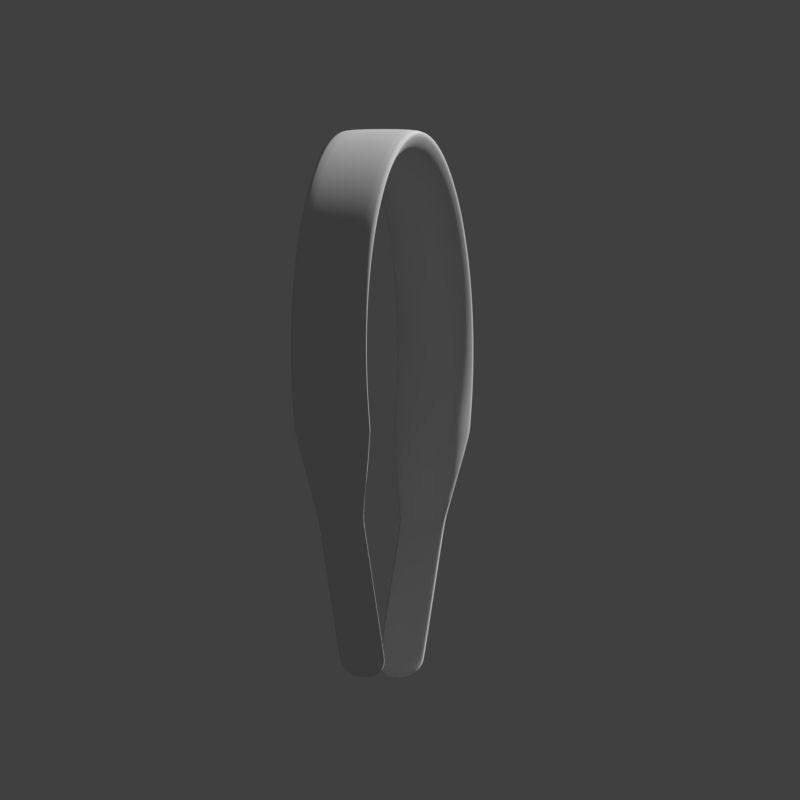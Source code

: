 # Source: h05.blend  (saved by Blender 2.79.0; exported with 4.5.12 LTS)
import bpy
from mathutils import Matrix  # noqa: F401  (used for matrix-valued properties, if any)

bpy.ops.wm.read_factory_settings(use_empty=True)
scene = bpy.context.scene
scene.name = 'Scene'

# ---- collections
col_collection_1 = bpy.data.collections.new('Collection 1'); scene.collection.children.link(col_collection_1)
col_collection_2 = bpy.data.collections.new('Collection 2'); scene.collection.children.link(col_collection_2)
col_collection_2.hide_render = True
col_collection_2.hide_viewport = True

# ---- world
world_world = bpy.data.worlds.new('World'); scene.world = world_world
world_world.color = (0.05088, 0.05088, 0.05088)
world_world.use_sun_shadow = False
world_world.sun_shadow_jitter_overblur = 0.0
world_world.cycles.sampling_method = 'MANUAL'

# ---- cameras
cam_camera = bpy.data.cameras.new('Camera')
cam_camera.type = 'ORTHO'
cam_camera.clip_end = 100.0
cam_camera.lens = 35.0
cam_camera.sensor_width = 32.0
cam_camera.sensor_height = 18.0
cam_camera.ortho_scale = 4.521
cam_camera.dof.focus_distance = 0.0
cam_camera.dof.aperture_fstop = 128.0

# ---- meshes
me_circle = bpy.data.meshes.new('Circle')
me_circle.from_pydata([(0.0, 1.0, 0.08757), (-0.1951, 0.9808, 0.08757), (-0.3827, 0.9239, 0.08757), (-0.5556, 0.8315, 0.08757), (-0.7071, 0.7071, 0.08757), (-0.8315, 0.5556, 0.08757), (-0.9239, 0.3827, 0.08757), (-0.9808, 0.1951, 0.08757), (-1.0, 7.451e-08, 0.08757), (-0.9808, -0.1951, 0.08757), (-0.9239, -0.3827, 0.08757), (0.0, 1.0, -0.2846), (-0.1951, 0.9808, -0.2846), (-0.3827, 0.9239, -0.2846), (-0.5556, 0.8315, -0.2846), (-0.7071, 0.7071, -0.2846), (-0.8315, 0.5556, -0.2846), (-0.9239, 0.3827, -0.2846), (-0.9808, 0.1951, -0.2846), (-1.0, 7.451e-08, -0.2846), (-0.9808, -0.1951, -0.2846), (-0.9239, -0.3827, -0.2846), (-0.7619, -0.7757, 0.01618), (-0.7619, -0.7757, -0.2132), (-0.3517, -1.444, 0.01618), (-0.3517, -1.444, -0.2132), (-0.3026, -1.504, -0.0311), (-0.3026, -1.504, -0.1659), (0.0, 0.8811, 0.02366), (-0.1796, 0.8634, 0.02366), (-0.3524, 0.811, 0.02366), (-0.5115, 0.726, 0.02366), (-0.6511, 0.6115, 0.02366), (-0.7656, 0.4719, 0.02366), (-0.8507, 0.3127, 0.02366), (-0.903, 0.14, 0.02366), (-0.9207, -0.0396, 0.02366), (-0.903, -0.2192, 0.02366), (-0.8507, -0.392, 0.02366), (0.0, 0.8811, -0.1912), (-0.1796, 0.8634, -0.1912), (-0.3524, 0.811, -0.1912), (-0.5115, 0.726, -0.1912), (-0.6511, 0.6115, -0.1912), (-0.7656, 0.4719, -0.1912), (-0.8507, 0.3127, -0.1912), (-0.903, 0.14, -0.1912), (-0.9207, -0.0396, -0.1912), (-0.903, -0.2192, -0.1912), (-0.8507, -0.392, -0.1912), (-0.1843, 1.003, 0.09215), (0.0, 1.022, 0.09215), (-0.3765, 0.9444, 0.09215), (-0.5536, 0.8497, 0.09215), (-0.7089, 0.7223, 0.09215), (-0.8363, 0.567, 0.09215), (-0.931, 0.3899, 0.09215), (-0.9893, 0.1976, 0.09215), (-1.009, -0.00224, 0.09215), (-0.9893, -0.2021, 0.09215), (-0.931, -0.3943, 0.09215), (-0.1843, 1.003, -0.2892), (0.0, 1.022, -0.2892), (-0.3765, 0.9444, -0.2892), (-0.5536, 0.8497, -0.2892), (-0.7089, 0.7223, -0.2892), (-0.8363, 0.567, -0.2892), (-0.931, 0.3899, -0.2892), (-0.9893, 0.1976, -0.2892), (-1.009, -0.00224, -0.2892), (-0.9893, -0.2021, -0.2892), (-0.931, -0.3943, -0.2892), (-0.765, -0.797, -0.216), (-0.765, -0.797, 0.019), (-0.3447, -1.482, -0.216), (-0.3447, -1.482, 0.019), (-0.2944, -1.543, -0.1676), (-0.2944, -1.543, -0.02945), (-0.7512, -0.7931, -0.2132), (-0.7512, -0.7931, 0.01618), (-0.754, -0.8149, -0.216), (-0.754, -0.8149, 0.019), (-0.3732, -1.409, -0.2132), (-0.3667, -1.446, -0.216), (-0.3732, -1.409, 0.01618), (-0.3667, -1.446, 0.019), (-0.9262, -0.3749, 0.08757), (-0.9262, -0.3749, -0.2846), (-0.8528, -0.3848, 0.02366), (-0.8528, -0.3848, -0.1912), (-0.9334, -0.3864, 0.09215), (-0.9334, -0.3864, -0.2892)], [], [(1, 29, 28, 0), (8, 36, 35, 7), (15, 43, 44, 16), (7, 35, 34, 6), (14, 42, 43, 15), (6, 34, 33, 5), (13, 41, 42, 14), (87, 89, 49, 21), (5, 33, 32, 4), (19, 20, 70, 69), (5, 4, 54, 55), (18, 19, 69, 68), (30, 41, 40, 29), (37, 48, 47, 36), (34, 45, 44, 33), (31, 42, 41, 30), (88, 89, 48, 37), (35, 46, 45, 34), (32, 43, 42, 31), (29, 40, 39, 28), (36, 47, 46, 35), (33, 44, 43, 32), (16, 44, 45, 17), (4, 3, 53, 54), (9, 37, 36, 8), (2, 30, 29, 1), (17, 45, 46, 18), (86, 88, 37, 9), (3, 31, 30, 2), (18, 46, 47, 19), (11, 39, 40, 12), (4, 32, 31, 3), (19, 47, 48, 20), (10, 22, 38), (12, 40, 41, 13), (21, 49, 23), (49, 38, 22, 23), (17, 18, 68, 67), (3, 2, 52, 53), (16, 17, 67, 66), (2, 1, 50, 52), (15, 16, 66, 65), (1, 0, 51, 50), (14, 15, 65, 64), (26, 24, 75, 77), (13, 14, 64, 63), (60, 71, 72, 73), (85, 83, 74, 75), (75, 74, 76, 77), (90, 59, 70, 91), (59, 58, 69, 70), (58, 57, 68, 69), (57, 56, 67, 68), (56, 55, 66, 67), (55, 54, 65, 66), (54, 53, 64, 65), (53, 52, 63, 64), (52, 50, 61, 63), (50, 51, 62, 61), (6, 5, 55, 56), (21, 23, 72, 71), (87, 21, 71, 91), (7, 6, 56, 57), (22, 10, 60, 73), (8, 7, 57, 58), (9, 8, 58, 59), (82, 25, 74, 83), (86, 9, 59, 90), (79, 22, 73, 81), (11, 12, 61, 62), (27, 26, 77, 76), (12, 13, 63, 61), (25, 27, 76, 74), (82, 84, 24, 25), (25, 24, 26, 27), (23, 22, 79, 78), (84, 79, 81, 85), (23, 78, 80, 72), (73, 72, 80, 81), (24, 84, 85, 75), (78, 79, 84, 82), (78, 82, 83, 80), (81, 80, 83, 85), (10, 86, 90, 60), (20, 87, 91, 70), (60, 90, 91, 71), (10, 38, 88, 86), (38, 49, 89, 88), (20, 48, 89, 87)])
me_circle.polygons.foreach_set('use_smooth', [True] * 89)
me_circle.use_remesh_preserve_volume = False
me_circle.use_remesh_preserve_attributes = False
me_circle.use_mirror_vertex_groups = False
me_circle.update()
me_roundcube = bpy.data.meshes.new('Roundcube')
me_roundcube.from_pydata([(0.5774, 0.5774, -0.5774), (0.2887, 0.677, -0.677), (0.0, 0.7071, -0.7071), (-0.2887, 0.677, -0.677), (0.677, 0.677, -0.2887), (0.3385, 0.878, -0.3385), (0.0, 0.9354, -0.3536), (-0.3385, 0.878, -0.3385), (0.7071, 0.7071, 0.0), (0.3536, 0.9354, 0.0), (0.0, 1.0, 0.0), (-0.3536, 0.9354, 0.0), (0.677, 0.677, 0.2887), (0.3385, 0.878, 0.3385), (0.0, 0.9354, 0.3536), (-0.3385, 0.878, 0.3385), (-0.5774, 0.5774, -0.5774), (-0.677, 0.2887, -0.677), (-0.7071, 0.0, -0.7071), (-0.677, -0.2887, -0.677), (-0.677, 0.677, -0.2887), (-0.878, 0.3385, -0.3385), (-0.9354, 0.0, -0.3536), (-0.878, -0.3385, -0.3385), (-0.7071, 0.7071, 0.0), (-0.9354, 0.3536, 0.0), (-1.0, 0.0, 0.0), (-0.9354, -0.3536, 0.0), (-0.677, 0.677, 0.2887), (-0.878, 0.3385, 0.3385), (-0.9354, 0.0, 0.3536), (-0.878, -0.3385, 0.3385), (-0.5774, -0.5774, -0.5774), (-0.2887, -0.677, -0.677), (0.0, -0.7071, -0.7071), (0.2887, -0.677, -0.677), (-0.677, -0.677, -0.2887), (-0.3385, -0.878, -0.3385), (0.0, -0.9354, -0.3536), (0.3385, -0.878, -0.3385), (-0.7071, -0.7071, 0.0), (-0.3536, -0.9354, 0.0), (0.0, -1.0, 0.0), (0.3536, -0.9354, 0.0), (-0.677, -0.677, 0.2887), (-0.3385, -0.878, 0.3385), (0.0, -0.9354, 0.3536), (0.3385, -0.878, 0.3385), (0.5774, -0.5774, -0.5774), (0.677, -0.2887, -0.677), (0.7071, 0.0, -0.7071), (0.677, 0.2887, -0.677), (0.677, -0.677, -0.2887), (0.878, -0.3385, -0.3385), (0.9354, 0.0, -0.3536), (0.878, 0.3385, -0.3385), (0.7071, -0.7071, 0.0), (0.9354, -0.3536, 0.0), (1.0, 0.0, 0.0), (0.9354, 0.3536, 0.0), (0.677, -0.677, 0.2887), (0.878, -0.3385, 0.3385), (0.9354, 0.0, 0.3536), (0.878, 0.3385, 0.3385), (0.3385, -0.3385, -0.878), (0.0, -0.3536, -0.9354), (-0.3385, -0.3385, -0.878), (0.3536, 0.0, -0.9354), (0.0, 0.0, -1.0), (-0.3536, 0.0, -0.9354), (0.3385, 0.3385, -0.878), (0.0, 0.3536, -0.9354), (-0.3385, 0.3385, -0.878), (0.5774, 0.5774, 0.5774), (0.2887, 0.677, 0.677), (0.0, 0.7071, 0.7071), (-0.2887, 0.677, 0.677), (-0.5774, 0.5774, 0.5774), (0.677, 0.2887, 0.677), (0.3385, 0.3385, 0.878), (0.0, 0.3536, 0.9354), (-0.3385, 0.3385, 0.878), (-0.677, 0.2887, 0.677), (0.7071, 0.0, 0.7071), (0.3536, 0.0, 0.9354), (0.0, 0.0, 1.0), (-0.3536, 0.0, 0.9354), (-0.7071, 0.0, 0.7071), (0.677, -0.2887, 0.677), (0.3385, -0.3385, 0.878), (0.0, -0.3536, 0.9354), (-0.3385, -0.3385, 0.878), (-0.677, -0.2887, 0.677), (0.5774, -0.5774, 0.5774), (0.2887, -0.677, 0.677), (0.0, -0.7071, 0.7071), (-0.2887, -0.677, 0.677), (-0.5774, -0.5774, 0.5774)], [], [(0, 1, 5, 4), (1, 2, 6, 5), (2, 3, 7, 6), (3, 16, 20, 7), (4, 5, 9, 8), (5, 6, 10, 9), (6, 7, 11, 10), (7, 20, 24, 11), (8, 9, 13, 12), (9, 10, 14, 13), (10, 11, 15, 14), (11, 24, 28, 15), (12, 13, 74, 73), (13, 14, 75, 74), (14, 15, 76, 75), (15, 28, 77, 76), (16, 17, 21, 20), (17, 18, 22, 21), (18, 19, 23, 22), (19, 32, 36, 23), (20, 21, 25, 24), (21, 22, 26, 25), (22, 23, 27, 26), (23, 36, 40, 27), (24, 25, 29, 28), (25, 26, 30, 29), (26, 27, 31, 30), (27, 40, 44, 31), (28, 29, 82, 77), (29, 30, 87, 82), (30, 31, 92, 87), (31, 44, 97, 92), (32, 33, 37, 36), (33, 34, 38, 37), (34, 35, 39, 38), (35, 48, 52, 39), (36, 37, 41, 40), (37, 38, 42, 41), (38, 39, 43, 42), (39, 52, 56, 43), (40, 41, 45, 44), (41, 42, 46, 45), (42, 43, 47, 46), (43, 56, 60, 47), (44, 45, 96, 97), (45, 46, 95, 96), (46, 47, 94, 95), (47, 60, 93, 94), (48, 49, 53, 52), (49, 50, 54, 53), (50, 51, 55, 54), (51, 0, 4, 55), (52, 53, 57, 56), (53, 54, 58, 57), (54, 55, 59, 58), (55, 4, 8, 59), (56, 57, 61, 60), (57, 58, 62, 61), (58, 59, 63, 62), (59, 8, 12, 63), (60, 61, 88, 93), (61, 62, 83, 88), (62, 63, 78, 83), (63, 12, 73, 78), (48, 35, 64, 49), (35, 34, 65, 64), (34, 33, 66, 65), (33, 32, 19, 66), (49, 64, 67, 50), (64, 65, 68, 67), (65, 66, 69, 68), (66, 19, 18, 69), (50, 67, 70, 51), (67, 68, 71, 70), (68, 69, 72, 71), (69, 18, 17, 72), (51, 70, 1, 0), (70, 71, 2, 1), (71, 72, 3, 2), (72, 17, 16, 3), (73, 74, 79, 78), (74, 75, 80, 79), (75, 76, 81, 80), (76, 77, 82, 81), (78, 79, 84, 83), (79, 80, 85, 84), (80, 81, 86, 85), (81, 82, 87, 86), (83, 84, 89, 88), (84, 85, 90, 89), (85, 86, 91, 90), (86, 87, 92, 91), (88, 89, 94, 93), (89, 90, 95, 94), (90, 91, 96, 95), (91, 92, 97, 96)])
me_roundcube.use_remesh_preserve_volume = False
me_roundcube.use_remesh_preserve_attributes = False
me_roundcube.use_mirror_vertex_groups = False
me_roundcube.update()

# ---- objects
ob_circle = bpy.data.objects.new('Circle', me_circle)
ob_camera = bpy.data.objects.new('Camera', cam_camera)
ob_roundcube = bpy.data.objects.new('Roundcube', me_roundcube)

# ---- transforms, parenting, visibility, modifiers, constraints
ob_circle.location = (0.0, -0.1179, 0.0)
ob_circle.rotation_euler = (1.571, -0.0, 0.0)
ob_circle.scale = (1.221, 1.221, 1.221)
ob_circle.lineart.crease_threshold = 0.0
_m = ob_circle.modifiers.new('Mirror', 'MIRROR')
_m.use_clip = True
_m = ob_circle.modifiers.new('Subsurf', 'SUBSURF')
_m.uv_smooth = 'PRESERVE_CORNERS'
_m.quality = 2
_m.levels = 2
_m.show_only_control_edges = False
ob_camera.location = (-8.594, -2.314, -0.356)
ob_camera.rotation_euler = (1.578, -0.0, -1.319)
ob_camera.lock_rotations_4d = False
ob_camera.empty_display_type = 'ARROWS'
ob_camera.color = (0.0, 0.0, 0.0, 0.0)
ob_camera.display_type = 'WIRE'
ob_camera.lineart.crease_threshold = 0.0
ob_roundcube.location = (0.0, 0.0, 0.0)
ob_roundcube.lineart.crease_threshold = 0.0

# ---- collection membership
col_collection_1.objects.link(ob_circle)
col_collection_1.objects.link(ob_camera)
col_collection_2.objects.link(ob_roundcube)

# ---- scene / render settings (as saved in the file)
scene.camera = ob_camera
scene.frame_start = 1; scene.frame_end = 250; scene.frame_set(1)
scene.render.engine = 'BLENDER_EEVEE_NEXT'
scene.render.resolution_x = 1080
scene.render.dither_intensity = 0.0
scene.cycles.use_denoising = False
scene.cycles.samples = 128
scene.cycles.sampling_pattern = 'TABULATED_SOBOL'
scene.cycles.use_adaptive_sampling = False
scene.cycles.use_light_tree = False
scene.cycles.blur_glossy = 0.0
scene.cycles.sample_clamp_indirect = 0.0
scene.view_settings.view_transform = 'Standard'
bpy.context.view_layer.update()

# ---- added for rendering (the .blend has no usable light): sun
light_auto_sun = bpy.data.lights.new('AutoSun', 'SUN')
light_auto_sun.energy = 3.0
light_auto_sun.angle = 0.0523599
ob_auto_sun = bpy.data.objects.new('AutoSun', light_auto_sun)
scene.collection.objects.link(ob_auto_sun)
ob_auto_sun.rotation_euler = (0.872665, 0.174533, 0.523599)
bpy.context.view_layer.update()
